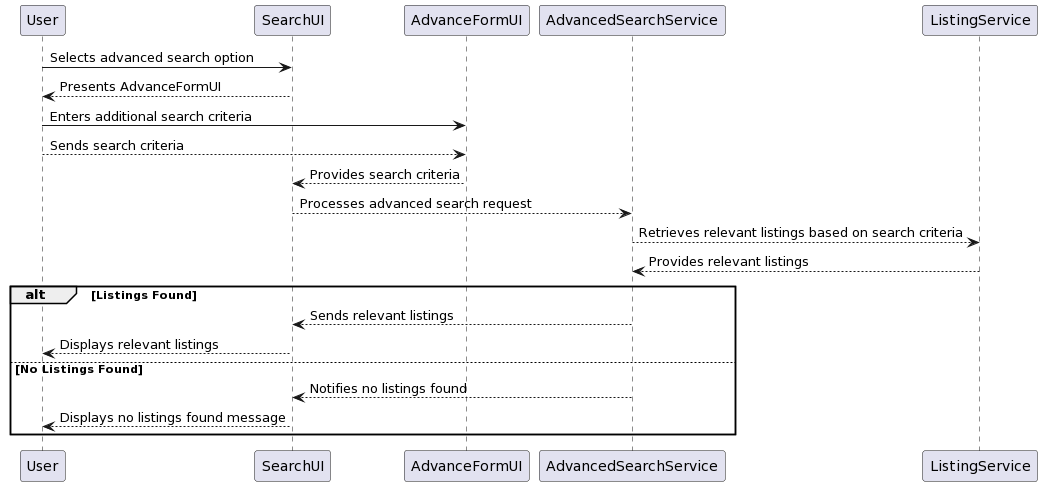

The diagram above was rendered by PlantUML. Its source (embedded in the PNG):
@startuml
User -> SearchUI: Selects advanced search option
User <-- SearchUI: Presents AdvanceFormUI
User -> AdvanceFormUI: Enters additional search criteria
User --> AdvanceFormUI: Sends search criteria
AdvanceFormUI --> SearchUI: Provides search criteria
SearchUI --> AdvancedSearchService: Processes advanced search request
AdvancedSearchService --> ListingService: Retrieves relevant listings based on search criteria
ListingService --> AdvancedSearchService: Provides relevant listings
alt Listings Found
    AdvancedSearchService --> SearchUI: Sends relevant listings
    SearchUI --> User: Displays relevant listings
else No Listings Found
    AdvancedSearchService --> SearchUI: Notifies no listings found
    SearchUI --> User: Displays no listings found message
end
@enduml